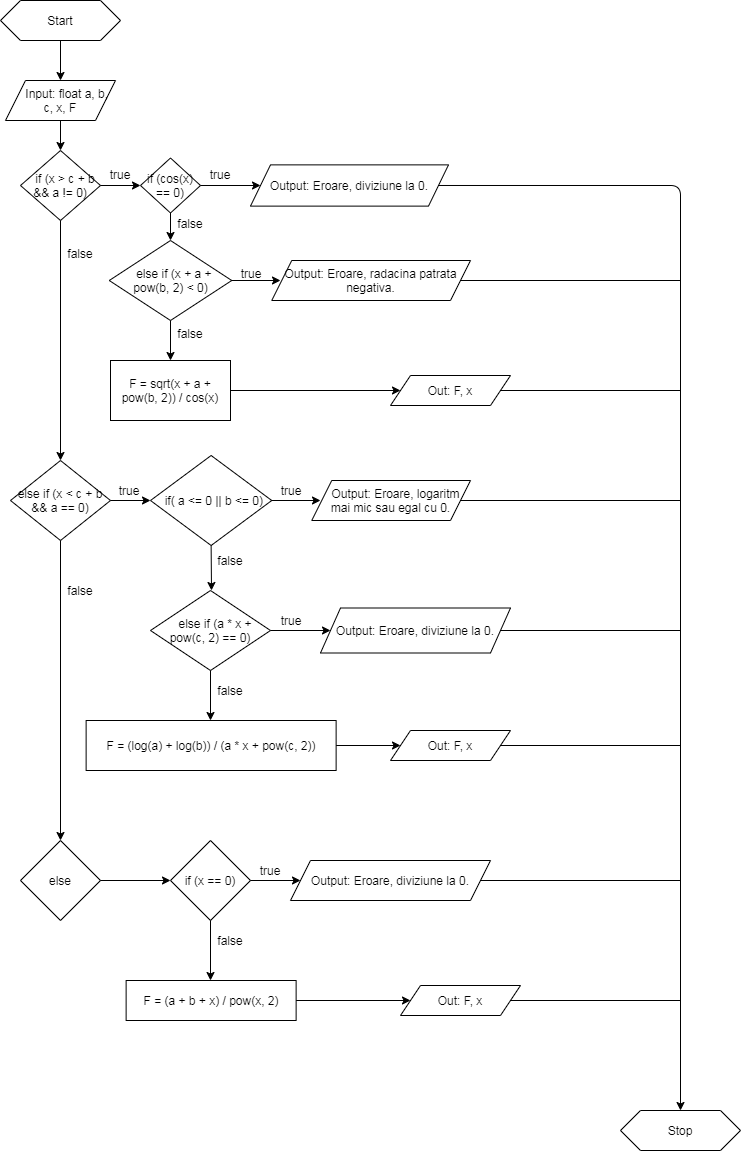

The diagram above was exported from draw.io. Its source (the exported page's mxGraphModel, read from the mxfile embedded in the PNG):
<mxGraphModel dx="868" dy="1525" grid="1" gridSize="10" guides="1" tooltips="1" connect="1" arrows="1" fold="1" page="1" pageScale="1" pageWidth="850" pageHeight="1100" math="0" shadow="0">
  <root>
    <mxCell id="0" />
    <mxCell id="1" parent="0" />
    <mxCell id="18EEiJxpCo8FqU2CN6mR-1" value="Start" style="shape=hexagon;perimeter=hexagonPerimeter2;whiteSpace=wrap;html=1;fixedSize=1;" parent="1" vertex="1">
      <mxGeometry x="350" y="-400" width="120" height="40" as="geometry" />
    </mxCell>
    <mxCell id="18EEiJxpCo8FqU2CN6mR-2" value="" style="endArrow=classic;html=1;exitX=0.5;exitY=1;exitDx=0;exitDy=0;entryX=0.5;entryY=0;entryDx=0;entryDy=0;" parent="1" source="18EEiJxpCo8FqU2CN6mR-1" target="18EEiJxpCo8FqU2CN6mR-3" edge="1">
      <mxGeometry width="50" height="50" relative="1" as="geometry">
        <mxPoint x="400" y="280" as="sourcePoint" />
        <mxPoint x="410" y="-320" as="targetPoint" />
      </mxGeometry>
    </mxCell>
    <mxCell id="18EEiJxpCo8FqU2CN6mR-3" value="&amp;nbsp; &amp;nbsp; Input: float a, b, c, x, F" style="shape=parallelogram;perimeter=parallelogramPerimeter;whiteSpace=wrap;html=1;fixedSize=1;" parent="1" vertex="1">
      <mxGeometry x="355" y="-320" width="110" height="40" as="geometry" />
    </mxCell>
    <mxCell id="18EEiJxpCo8FqU2CN6mR-4" value="&amp;nbsp; &amp;nbsp;if (x &amp;gt; c + b &amp;amp;&amp;amp; a != 0)" style="rhombus;whiteSpace=wrap;html=1;" parent="1" vertex="1">
      <mxGeometry x="370" y="-250" width="80" height="70" as="geometry" />
    </mxCell>
    <mxCell id="18EEiJxpCo8FqU2CN6mR-9" value="" style="endArrow=classic;html=1;exitX=1;exitY=0.5;exitDx=0;exitDy=0;entryX=0;entryY=0.5;entryDx=0;entryDy=0;" parent="1" source="18EEiJxpCo8FqU2CN6mR-4" target="18EEiJxpCo8FqU2CN6mR-13" edge="1">
      <mxGeometry width="50" height="50" relative="1" as="geometry">
        <mxPoint x="400" y="-140" as="sourcePoint" />
        <mxPoint x="490" y="-225" as="targetPoint" />
      </mxGeometry>
    </mxCell>
    <mxCell id="18EEiJxpCo8FqU2CN6mR-10" value="true" style="text;html=1;strokeColor=none;fillColor=none;align=center;verticalAlign=middle;whiteSpace=wrap;rounded=0;" parent="1" vertex="1">
      <mxGeometry x="450" y="-235.63" width="40" height="20" as="geometry" />
    </mxCell>
    <mxCell id="18EEiJxpCo8FqU2CN6mR-13" value="if (cos(x) == 0)" style="rhombus;whiteSpace=wrap;html=1;" parent="1" vertex="1">
      <mxGeometry x="490" y="-242.5" width="60" height="55" as="geometry" />
    </mxCell>
    <mxCell id="18EEiJxpCo8FqU2CN6mR-15" value="Output: Eroare, diviziune la 0." style="shape=parallelogram;perimeter=parallelogramPerimeter;whiteSpace=wrap;html=1;fixedSize=1;" parent="1" vertex="1">
      <mxGeometry x="600" y="-235.63" width="198" height="41.25" as="geometry" />
    </mxCell>
    <mxCell id="18EEiJxpCo8FqU2CN6mR-16" value="" style="endArrow=classic;html=1;exitX=0.5;exitY=1;exitDx=0;exitDy=0;entryX=0.5;entryY=0;entryDx=0;entryDy=0;" parent="1" source="18EEiJxpCo8FqU2CN6mR-3" target="18EEiJxpCo8FqU2CN6mR-4" edge="1">
      <mxGeometry width="50" height="50" relative="1" as="geometry">
        <mxPoint x="400" y="-150" as="sourcePoint" />
        <mxPoint x="450" y="-200" as="targetPoint" />
      </mxGeometry>
    </mxCell>
    <mxCell id="18EEiJxpCo8FqU2CN6mR-17" value="true" style="text;html=1;strokeColor=none;fillColor=none;align=center;verticalAlign=middle;whiteSpace=wrap;rounded=0;" parent="1" vertex="1">
      <mxGeometry x="550" y="-235.63" width="40" height="20" as="geometry" />
    </mxCell>
    <mxCell id="18EEiJxpCo8FqU2CN6mR-18" value="" style="endArrow=classic;html=1;exitX=0.5;exitY=1;exitDx=0;exitDy=0;" parent="1" source="18EEiJxpCo8FqU2CN6mR-13" edge="1">
      <mxGeometry width="50" height="50" relative="1" as="geometry">
        <mxPoint x="400" y="-150" as="sourcePoint" />
        <mxPoint x="520" y="-160" as="targetPoint" />
      </mxGeometry>
    </mxCell>
    <mxCell id="18EEiJxpCo8FqU2CN6mR-19" value="false" style="text;html=1;strokeColor=none;fillColor=none;align=center;verticalAlign=middle;whiteSpace=wrap;rounded=0;" parent="1" vertex="1">
      <mxGeometry x="520" y="-187.5" width="40" height="20" as="geometry" />
    </mxCell>
    <mxCell id="18EEiJxpCo8FqU2CN6mR-20" value="&amp;nbsp; else if (x + a + pow(b, 2) &amp;lt; 0)" style="rhombus;whiteSpace=wrap;html=1;" parent="1" vertex="1">
      <mxGeometry x="458.75" y="-160" width="122.5" height="80" as="geometry" />
    </mxCell>
    <mxCell id="18EEiJxpCo8FqU2CN6mR-21" value="" style="endArrow=classic;html=1;exitX=1;exitY=0.5;exitDx=0;exitDy=0;" parent="1" source="18EEiJxpCo8FqU2CN6mR-20" edge="1">
      <mxGeometry width="50" height="50" relative="1" as="geometry">
        <mxPoint x="400" y="-150" as="sourcePoint" />
        <mxPoint x="630" y="-120" as="targetPoint" />
      </mxGeometry>
    </mxCell>
    <mxCell id="18EEiJxpCo8FqU2CN6mR-22" value="true" style="text;html=1;strokeColor=none;fillColor=none;align=center;verticalAlign=middle;whiteSpace=wrap;rounded=0;" parent="1" vertex="1">
      <mxGeometry x="581.25" y="-137" width="40" height="20" as="geometry" />
    </mxCell>
    <mxCell id="18EEiJxpCo8FqU2CN6mR-23" value="Output:&amp;nbsp;Eroare, radacina patrata negativa." style="shape=parallelogram;perimeter=parallelogramPerimeter;whiteSpace=wrap;html=1;fixedSize=1;" parent="1" vertex="1">
      <mxGeometry x="621.25" y="-140" width="198.75" height="40" as="geometry" />
    </mxCell>
    <mxCell id="18EEiJxpCo8FqU2CN6mR-24" value="" style="endArrow=classic;html=1;exitX=0.5;exitY=1;exitDx=0;exitDy=0;" parent="1" source="18EEiJxpCo8FqU2CN6mR-20" edge="1">
      <mxGeometry width="50" height="50" relative="1" as="geometry">
        <mxPoint x="400" y="-60" as="sourcePoint" />
        <mxPoint x="520" y="-40" as="targetPoint" />
      </mxGeometry>
    </mxCell>
    <mxCell id="18EEiJxpCo8FqU2CN6mR-25" value="false" style="text;html=1;strokeColor=none;fillColor=none;align=center;verticalAlign=middle;whiteSpace=wrap;rounded=0;" parent="1" vertex="1">
      <mxGeometry x="520" y="-77" width="40" height="20" as="geometry" />
    </mxCell>
    <mxCell id="18EEiJxpCo8FqU2CN6mR-26" value="F = sqrt(x + a + pow(b, 2)) / cos(x)" style="rounded=0;whiteSpace=wrap;html=1;" parent="1" vertex="1">
      <mxGeometry x="460" y="-40" width="120" height="60" as="geometry" />
    </mxCell>
    <mxCell id="18EEiJxpCo8FqU2CN6mR-27" value="" style="endArrow=classic;html=1;exitX=0.5;exitY=1;exitDx=0;exitDy=0;" parent="1" source="18EEiJxpCo8FqU2CN6mR-4" edge="1">
      <mxGeometry width="50" height="50" relative="1" as="geometry">
        <mxPoint x="400" y="-60" as="sourcePoint" />
        <mxPoint x="410" y="60" as="targetPoint" />
      </mxGeometry>
    </mxCell>
    <mxCell id="18EEiJxpCo8FqU2CN6mR-29" value="false" style="text;html=1;strokeColor=none;fillColor=none;align=center;verticalAlign=middle;whiteSpace=wrap;rounded=0;" parent="1" vertex="1">
      <mxGeometry x="410" y="-157" width="40" height="20" as="geometry" />
    </mxCell>
    <mxCell id="18EEiJxpCo8FqU2CN6mR-30" value="else if (x &amp;lt; c + b &amp;amp;&amp;amp; a == 0)" style="rhombus;whiteSpace=wrap;html=1;" parent="1" vertex="1">
      <mxGeometry x="360" y="60" width="100" height="80" as="geometry" />
    </mxCell>
    <mxCell id="18EEiJxpCo8FqU2CN6mR-31" value="" style="endArrow=classic;html=1;exitX=1;exitY=0.5;exitDx=0;exitDy=0;" parent="1" source="18EEiJxpCo8FqU2CN6mR-30" edge="1">
      <mxGeometry width="50" height="50" relative="1" as="geometry">
        <mxPoint x="400" y="40" as="sourcePoint" />
        <mxPoint x="500" y="100" as="targetPoint" />
      </mxGeometry>
    </mxCell>
    <mxCell id="18EEiJxpCo8FqU2CN6mR-32" value="true" style="text;html=1;strokeColor=none;fillColor=none;align=center;verticalAlign=middle;whiteSpace=wrap;rounded=0;" parent="1" vertex="1">
      <mxGeometry x="458.75" y="80" width="40" height="20" as="geometry" />
    </mxCell>
    <mxCell id="18EEiJxpCo8FqU2CN6mR-33" value="&amp;nbsp; if( a &amp;lt;= 0 || b &amp;lt;= 0)" style="rhombus;whiteSpace=wrap;html=1;" parent="1" vertex="1">
      <mxGeometry x="500" y="55" width="121.25" height="90" as="geometry" />
    </mxCell>
    <mxCell id="18EEiJxpCo8FqU2CN6mR-34" value="" style="endArrow=classic;html=1;exitX=1;exitY=0.5;exitDx=0;exitDy=0;" parent="1" source="18EEiJxpCo8FqU2CN6mR-33" edge="1">
      <mxGeometry width="50" height="50" relative="1" as="geometry">
        <mxPoint x="400" y="20" as="sourcePoint" />
        <mxPoint x="670" y="100" as="targetPoint" />
      </mxGeometry>
    </mxCell>
    <mxCell id="18EEiJxpCo8FqU2CN6mR-35" value="true" style="text;html=1;strokeColor=none;fillColor=none;align=center;verticalAlign=middle;whiteSpace=wrap;rounded=0;" parent="1" vertex="1">
      <mxGeometry x="621.25" y="80" width="40" height="20" as="geometry" />
    </mxCell>
    <mxCell id="18EEiJxpCo8FqU2CN6mR-36" value="&amp;nbsp; &amp;nbsp;Output:&amp;nbsp;Eroare, logaritm mai mic sau egal cu 0." style="shape=parallelogram;perimeter=parallelogramPerimeter;whiteSpace=wrap;html=1;fixedSize=1;" parent="1" vertex="1">
      <mxGeometry x="661.25" y="80" width="158.75" height="40" as="geometry" />
    </mxCell>
    <mxCell id="18EEiJxpCo8FqU2CN6mR-38" value="" style="endArrow=classic;html=1;entryX=0;entryY=0.5;entryDx=0;entryDy=0;exitX=1;exitY=0.5;exitDx=0;exitDy=0;" parent="1" source="18EEiJxpCo8FqU2CN6mR-13" target="18EEiJxpCo8FqU2CN6mR-15" edge="1">
      <mxGeometry width="50" height="50" relative="1" as="geometry">
        <mxPoint x="400" y="-190" as="sourcePoint" />
        <mxPoint x="450" y="-240" as="targetPoint" />
      </mxGeometry>
    </mxCell>
    <mxCell id="18EEiJxpCo8FqU2CN6mR-39" value="" style="endArrow=classic;html=1;exitX=0.5;exitY=1;exitDx=0;exitDy=0;" parent="1" source="18EEiJxpCo8FqU2CN6mR-33" edge="1">
      <mxGeometry width="50" height="50" relative="1" as="geometry">
        <mxPoint x="400" y="210" as="sourcePoint" />
        <mxPoint x="561" y="190" as="targetPoint" />
      </mxGeometry>
    </mxCell>
    <mxCell id="18EEiJxpCo8FqU2CN6mR-40" value="false" style="text;html=1;strokeColor=none;fillColor=none;align=center;verticalAlign=middle;whiteSpace=wrap;rounded=0;" parent="1" vertex="1">
      <mxGeometry x="560" y="150" width="40" height="20" as="geometry" />
    </mxCell>
    <mxCell id="18EEiJxpCo8FqU2CN6mR-41" value="&amp;nbsp; &amp;nbsp;else if (a * x + pow(c, 2) == 0)" style="rhombus;whiteSpace=wrap;html=1;" parent="1" vertex="1">
      <mxGeometry x="500" y="190" width="120" height="80" as="geometry" />
    </mxCell>
    <mxCell id="18EEiJxpCo8FqU2CN6mR-42" value="" style="endArrow=classic;html=1;exitX=1;exitY=0.5;exitDx=0;exitDy=0;" parent="1" source="18EEiJxpCo8FqU2CN6mR-41" edge="1">
      <mxGeometry width="50" height="50" relative="1" as="geometry">
        <mxPoint x="380" y="240" as="sourcePoint" />
        <mxPoint x="680" y="230" as="targetPoint" />
      </mxGeometry>
    </mxCell>
    <mxCell id="18EEiJxpCo8FqU2CN6mR-43" value="true" style="text;html=1;strokeColor=none;fillColor=none;align=center;verticalAlign=middle;whiteSpace=wrap;rounded=0;" parent="1" vertex="1">
      <mxGeometry x="621.25" y="210" width="40" height="20" as="geometry" />
    </mxCell>
    <mxCell id="18EEiJxpCo8FqU2CN6mR-44" value="Output: Eroare, diviziune la 0." style="shape=parallelogram;perimeter=parallelogramPerimeter;whiteSpace=wrap;html=1;fixedSize=1;" parent="1" vertex="1">
      <mxGeometry x="670" y="207.5" width="190" height="45" as="geometry" />
    </mxCell>
    <mxCell id="18EEiJxpCo8FqU2CN6mR-45" value="" style="endArrow=classic;html=1;exitX=0.5;exitY=1;exitDx=0;exitDy=0;" parent="1" source="18EEiJxpCo8FqU2CN6mR-41" edge="1">
      <mxGeometry width="50" height="50" relative="1" as="geometry">
        <mxPoint x="400" y="310" as="sourcePoint" />
        <mxPoint x="560" y="320" as="targetPoint" />
      </mxGeometry>
    </mxCell>
    <mxCell id="18EEiJxpCo8FqU2CN6mR-46" value="false" style="text;html=1;strokeColor=none;fillColor=none;align=center;verticalAlign=middle;whiteSpace=wrap;rounded=0;" parent="1" vertex="1">
      <mxGeometry x="560" y="280" width="40" height="20" as="geometry" />
    </mxCell>
    <mxCell id="18EEiJxpCo8FqU2CN6mR-48" value="F = (log(a) + log(b)) / (a * x + pow(c, 2))" style="rounded=0;whiteSpace=wrap;html=1;" parent="1" vertex="1">
      <mxGeometry x="435.63" y="320" width="250" height="50" as="geometry" />
    </mxCell>
    <mxCell id="18EEiJxpCo8FqU2CN6mR-49" value="" style="endArrow=classic;html=1;exitX=0.5;exitY=1;exitDx=0;exitDy=0;" parent="1" source="18EEiJxpCo8FqU2CN6mR-30" edge="1">
      <mxGeometry width="50" height="50" relative="1" as="geometry">
        <mxPoint x="400" y="310" as="sourcePoint" />
        <mxPoint x="410" y="440" as="targetPoint" />
      </mxGeometry>
    </mxCell>
    <mxCell id="18EEiJxpCo8FqU2CN6mR-50" value="false" style="text;html=1;strokeColor=none;fillColor=none;align=center;verticalAlign=middle;whiteSpace=wrap;rounded=0;" parent="1" vertex="1">
      <mxGeometry x="410" y="180" width="40" height="20" as="geometry" />
    </mxCell>
    <mxCell id="18EEiJxpCo8FqU2CN6mR-51" value="else" style="rhombus;whiteSpace=wrap;html=1;" parent="1" vertex="1">
      <mxGeometry x="370" y="440" width="80" height="80" as="geometry" />
    </mxCell>
    <mxCell id="18EEiJxpCo8FqU2CN6mR-52" value="" style="endArrow=classic;html=1;exitX=1;exitY=0.5;exitDx=0;exitDy=0;" parent="1" source="18EEiJxpCo8FqU2CN6mR-51" edge="1">
      <mxGeometry width="50" height="50" relative="1" as="geometry">
        <mxPoint x="460" y="400" as="sourcePoint" />
        <mxPoint x="520" y="480" as="targetPoint" />
      </mxGeometry>
    </mxCell>
    <mxCell id="18EEiJxpCo8FqU2CN6mR-54" value="if (x == 0)" style="rhombus;whiteSpace=wrap;html=1;" parent="1" vertex="1">
      <mxGeometry x="520" y="440" width="80" height="80" as="geometry" />
    </mxCell>
    <mxCell id="18EEiJxpCo8FqU2CN6mR-55" value="" style="endArrow=classic;html=1;" parent="1" edge="1">
      <mxGeometry width="50" height="50" relative="1" as="geometry">
        <mxPoint x="600" y="480" as="sourcePoint" />
        <mxPoint x="650" y="480" as="targetPoint" />
      </mxGeometry>
    </mxCell>
    <mxCell id="18EEiJxpCo8FqU2CN6mR-56" value="true" style="text;html=1;strokeColor=none;fillColor=none;align=center;verticalAlign=middle;whiteSpace=wrap;rounded=0;" parent="1" vertex="1">
      <mxGeometry x="600" y="460" width="40" height="20" as="geometry" />
    </mxCell>
    <mxCell id="18EEiJxpCo8FqU2CN6mR-57" value="Output:&amp;nbsp;Eroare, diviziune la 0." style="shape=parallelogram;perimeter=parallelogramPerimeter;whiteSpace=wrap;html=1;fixedSize=1;" parent="1" vertex="1">
      <mxGeometry x="640" y="460" width="200" height="40" as="geometry" />
    </mxCell>
    <mxCell id="18EEiJxpCo8FqU2CN6mR-58" value="" style="endArrow=classic;html=1;exitX=0.5;exitY=1;exitDx=0;exitDy=0;" parent="1" source="18EEiJxpCo8FqU2CN6mR-54" edge="1">
      <mxGeometry width="50" height="50" relative="1" as="geometry">
        <mxPoint x="470" y="670" as="sourcePoint" />
        <mxPoint x="560" y="580" as="targetPoint" />
      </mxGeometry>
    </mxCell>
    <mxCell id="18EEiJxpCo8FqU2CN6mR-59" value="false" style="text;html=1;strokeColor=none;fillColor=none;align=center;verticalAlign=middle;whiteSpace=wrap;rounded=0;" parent="1" vertex="1">
      <mxGeometry x="560" y="530" width="40" height="20" as="geometry" />
    </mxCell>
    <mxCell id="18EEiJxpCo8FqU2CN6mR-60" value="F = (a + b + x) / pow(x, 2)" style="rounded=0;whiteSpace=wrap;html=1;" parent="1" vertex="1">
      <mxGeometry x="475.63" y="580" width="170" height="40" as="geometry" />
    </mxCell>
    <mxCell id="18EEiJxpCo8FqU2CN6mR-61" value="" style="endArrow=classic;html=1;exitX=1;exitY=0.5;exitDx=0;exitDy=0;" parent="1" source="18EEiJxpCo8FqU2CN6mR-15" edge="1">
      <mxGeometry width="50" height="50" relative="1" as="geometry">
        <mxPoint x="890" y="-200" as="sourcePoint" />
        <mxPoint x="1030" y="710" as="targetPoint" />
        <Array as="points">
          <mxPoint x="1030" y="-215" />
        </Array>
      </mxGeometry>
    </mxCell>
    <mxCell id="18EEiJxpCo8FqU2CN6mR-62" value="" style="endArrow=none;html=1;exitX=1;exitY=0.5;exitDx=0;exitDy=0;" parent="1" source="18EEiJxpCo8FqU2CN6mR-23" edge="1">
      <mxGeometry width="50" height="50" relative="1" as="geometry">
        <mxPoint x="740" as="sourcePoint" />
        <mxPoint x="1030" y="-120" as="targetPoint" />
      </mxGeometry>
    </mxCell>
    <mxCell id="18EEiJxpCo8FqU2CN6mR-63" value="" style="endArrow=none;html=1;exitX=1;exitY=0.5;exitDx=0;exitDy=0;" parent="1" source="18EEiJxpCo8FqU2CN6mR-36" edge="1">
      <mxGeometry width="50" height="50" relative="1" as="geometry">
        <mxPoint x="850" y="130" as="sourcePoint" />
        <mxPoint x="1030" y="100" as="targetPoint" />
      </mxGeometry>
    </mxCell>
    <mxCell id="18EEiJxpCo8FqU2CN6mR-64" value="" style="endArrow=none;html=1;exitX=1;exitY=0.5;exitDx=0;exitDy=0;" parent="1" source="18EEiJxpCo8FqU2CN6mR-44" edge="1">
      <mxGeometry width="50" height="50" relative="1" as="geometry">
        <mxPoint x="910" y="260" as="sourcePoint" />
        <mxPoint x="1030" y="230" as="targetPoint" />
      </mxGeometry>
    </mxCell>
    <mxCell id="18EEiJxpCo8FqU2CN6mR-65" value="" style="endArrow=none;html=1;exitX=1;exitY=0.5;exitDx=0;exitDy=0;" parent="1" source="18EEiJxpCo8FqU2CN6mR-57" edge="1">
      <mxGeometry width="50" height="50" relative="1" as="geometry">
        <mxPoint x="900" y="500" as="sourcePoint" />
        <mxPoint x="1030" y="480" as="targetPoint" />
      </mxGeometry>
    </mxCell>
    <mxCell id="18EEiJxpCo8FqU2CN6mR-66" value="" style="endArrow=classic;html=1;exitX=1;exitY=0.5;exitDx=0;exitDy=0;entryX=0;entryY=0.5;entryDx=0;entryDy=0;" parent="1" source="18EEiJxpCo8FqU2CN6mR-26" edge="1">
      <mxGeometry width="50" height="50" relative="1" as="geometry">
        <mxPoint x="650" y="20" as="sourcePoint" />
        <mxPoint x="750" y="-10" as="targetPoint" />
      </mxGeometry>
    </mxCell>
    <mxCell id="18EEiJxpCo8FqU2CN6mR-69" value="" style="endArrow=classic;html=1;exitX=1;exitY=0.5;exitDx=0;exitDy=0;entryX=0;entryY=0.5;entryDx=0;entryDy=0;" parent="1" source="18EEiJxpCo8FqU2CN6mR-48" edge="1">
      <mxGeometry width="50" height="50" relative="1" as="geometry">
        <mxPoint x="740" y="440" as="sourcePoint" />
        <mxPoint x="750" y="345" as="targetPoint" />
      </mxGeometry>
    </mxCell>
    <mxCell id="18EEiJxpCo8FqU2CN6mR-70" value="" style="endArrow=classic;html=1;exitX=1;exitY=0.5;exitDx=0;exitDy=0;" parent="1" source="18EEiJxpCo8FqU2CN6mR-60" edge="1">
      <mxGeometry width="50" height="50" relative="1" as="geometry">
        <mxPoint x="700" y="630" as="sourcePoint" />
        <mxPoint x="760" y="600" as="targetPoint" />
      </mxGeometry>
    </mxCell>
    <mxCell id="18EEiJxpCo8FqU2CN6mR-73" value="Out: F, x" style="shape=parallelogram;perimeter=parallelogramPerimeter;whiteSpace=wrap;html=1;fixedSize=1;" parent="1" vertex="1">
      <mxGeometry x="740" y="-25" width="120" height="30" as="geometry" />
    </mxCell>
    <mxCell id="18EEiJxpCo8FqU2CN6mR-75" value="Out: F, x" style="shape=parallelogram;perimeter=parallelogramPerimeter;whiteSpace=wrap;html=1;fixedSize=1;" parent="1" vertex="1">
      <mxGeometry x="740" y="330" width="120" height="30" as="geometry" />
    </mxCell>
    <mxCell id="18EEiJxpCo8FqU2CN6mR-76" value="Out: F, x" style="shape=parallelogram;perimeter=parallelogramPerimeter;whiteSpace=wrap;html=1;fixedSize=1;" parent="1" vertex="1">
      <mxGeometry x="750" y="585" width="120" height="30" as="geometry" />
    </mxCell>
    <mxCell id="18EEiJxpCo8FqU2CN6mR-77" value="" style="endArrow=none;html=1;exitX=1;exitY=0.5;exitDx=0;exitDy=0;" parent="1" source="18EEiJxpCo8FqU2CN6mR-73" edge="1">
      <mxGeometry width="50" height="50" relative="1" as="geometry">
        <mxPoint x="910" y="20" as="sourcePoint" />
        <mxPoint x="1030" y="-10" as="targetPoint" />
      </mxGeometry>
    </mxCell>
    <mxCell id="18EEiJxpCo8FqU2CN6mR-78" value="" style="endArrow=none;html=1;exitX=1;exitY=0.5;exitDx=0;exitDy=0;" parent="1" source="18EEiJxpCo8FqU2CN6mR-75" edge="1">
      <mxGeometry width="50" height="50" relative="1" as="geometry">
        <mxPoint x="920" y="370" as="sourcePoint" />
        <mxPoint x="1030" y="345" as="targetPoint" />
      </mxGeometry>
    </mxCell>
    <mxCell id="18EEiJxpCo8FqU2CN6mR-79" value="" style="endArrow=none;html=1;exitX=1;exitY=0.5;exitDx=0;exitDy=0;" parent="1" source="18EEiJxpCo8FqU2CN6mR-76" edge="1">
      <mxGeometry width="50" height="50" relative="1" as="geometry">
        <mxPoint x="910" y="630" as="sourcePoint" />
        <mxPoint x="1030" y="600" as="targetPoint" />
      </mxGeometry>
    </mxCell>
    <mxCell id="18EEiJxpCo8FqU2CN6mR-80" value="Stop" style="shape=hexagon;perimeter=hexagonPerimeter2;whiteSpace=wrap;html=1;fixedSize=1;" parent="1" vertex="1">
      <mxGeometry x="970" y="710" width="120" height="40" as="geometry" />
    </mxCell>
  </root>
</mxGraphModel>